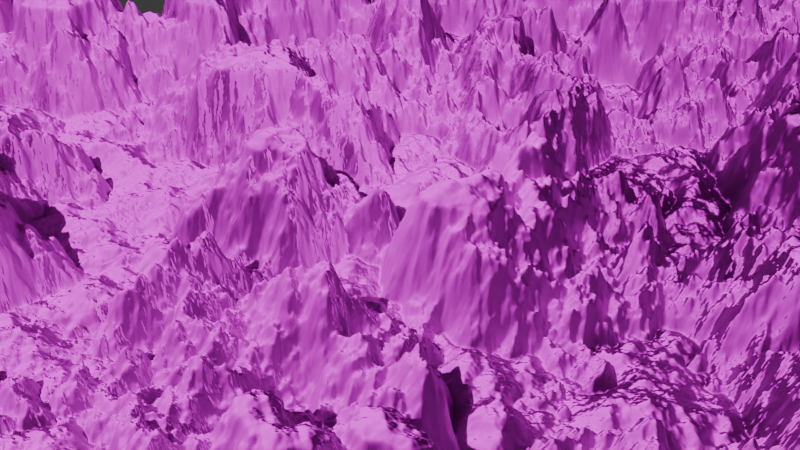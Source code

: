 # Source: Colorado.blend  (saved by Blender 5.1.30; exported with 4.5.12 LTS)
import bpy
from mathutils import Matrix  # noqa: F401  (used for matrix-valued properties, if any)

bpy.ops.wm.read_factory_settings(use_empty=True)
scene = bpy.context.scene
scene.name = 'Scene'

# ---- collections
col_collection = bpy.data.collections.new('Collection'); scene.collection.children.link(col_collection)

# ---- images (referenced by path relative to the original .blend; pixels are not part of the script)
import os
ASSET_DIR = os.environ.get("B2B_ASSET_DIR", "")  # directory of the original .blend (textures are referenced by path, not embedded)
HERE = os.path.dirname(os.path.abspath(__file__))  # packed textures are extracted next to this script under _unpacked/

def load_image(name, relpath, width, height, colorspace="sRGB"):
    """Load a texture the original file referenced (path relative to the .blend, or extracted next to this script)."""
    p = next((c for c in (os.path.join(HERE, relpath), os.path.join(ASSET_DIR, relpath)) if relpath and os.path.exists(c)), "")
    if p:
        img = bpy.data.images.load(p, check_existing=True)
        img.name = name
    else:  # same state as the original file: an image datablock whose file is absent (Cycles renders it pink)
        img = bpy.data.images.new(name, width, height)
        img.source = "FILE"
        img.filepath = "//" + (relpath or name)
    img.colorspace_settings.name = colorspace
    return img
img_rock_face_03_disp_4k_png = load_image('rock_face_03_disp_4k.png', 'rock_face_03_4k.blend/textures/rock_face_03_disp_4k.png', 1024, 1024, 'Non-Color')
img_rock_face_03_diff_4k_jpg = load_image('rock_face_03_diff_4k.jpg', 'rock_face_03_4k.blend/textures/rock_face_03_diff_4k.jpg', 1024, 1024, 'sRGB')
img_rock_face_03_rough_4k_exr = load_image('rock_face_03_rough_4k.exr', 'rock_face_03_4k.blend/textures/rock_face_03_rough_4k.exr', 1024, 1024, 'Non-Color')
img_rock_face_03_nor_gl_4k_exr = load_image('rock_face_03_nor_gl_4k.exr', 'rock_face_03_4k.blend/textures/rock_face_03_nor_gl_4k.exr', 1024, 1024, 'Non-Color')
img_grass_03_albedo_jpg = load_image('grass 03_Albedo.jpg', 'grass/grass 03_Albedo.jpg', 1024, 1024, 'sRGB')
img_grass_03_roughness_jpg = load_image('grass 03_Roughness.jpg', 'grass/grass 03_Roughness.jpg', 1024, 1024, 'Non-Color')
img_grass_03_normal_jpg = load_image('grass 03_Normal.jpg', 'grass/grass 03_Normal.jpg', 1024, 1024, 'Non-Color')

# ---- materials (node trees are filled in below, after node groups)
mat_material = bpy.data.materials.new('Material')
mat_material.alpha_threshold = 0.0
mat_material.use_backface_culling_lightprobe_volume = False
mat_material.roughness = 0.5
mat_material.line_color = (0.0, 0.0, 0.0, 1.0)

# ---- node groups
ng_geometry_nodes = bpy.data.node_groups.new('Geometry Nodes', 'GeometryNodeTree')
_s = ng_geometry_nodes.interface.new_socket(name='Geometry', in_out='OUTPUT', socket_type='NodeSocketGeometry')
_s = ng_geometry_nodes.interface.new_socket(name='Geometry', in_out='INPUT', socket_type='NodeSocketGeometry')
ng_geometry_nodes.is_modifier = True
_N = ng_geometry_nodes.nodes; _L = ng_geometry_nodes.links
n0 = _N.new('NodeGroupOutput'); n0.name = 'Group Output'; n0.location = (816, 0)
n1 = _N.new('GeometryNodeMeshGrid'); n1.name = 'Grid'; n1.location = (-323, 135)
n1.inputs[0].default_value = 3.0
n1.inputs[1].default_value = 3.0
n1.inputs[2].default_value = 512
n1.inputs[3].default_value = 512
n2 = _N.new('ShaderNodeTexNoise'); n2.name = 'Noise Texture'; n2.location = (-536, -53)
n2.width = 145
n2.noise_dimensions = '4D'
n2.inputs[1].default_value = 1858.0
n2.inputs[2].default_value = 3.2
n2.inputs[3].default_value = 50.0
n2.inputs[4].default_value = 0.42
n2.inputs[5].default_value = 2.1
n3 = _N.new('GeometryNodeSetPosition'); n3.name = 'Set Position'; n3.location = (276, 39)
n4 = _N.new('ShaderNodeCombineXYZ'); n4.name = 'Combine XYZ'; n4.location = (109, -76)
n5 = _N.new('GeometryNodeSetShadeSmooth'); n5.name = 'Set Shade Smooth'; n5.location = (456, -4)
n6 = _N.new('ShaderNodeValToRGB'); n6.name = 'Color Ramp'; n6.location = (-252, -111)
while len(n6.color_ramp.elements) > 1: n6.color_ramp.elements.remove(n6.color_ramp.elements[-1])
n6.color_ramp.elements[0].position = 0.1527; n6.color_ramp.elements[0].color = (0.2314, 0.2314, 0.2314, 1.0)
_e = n6.color_ramp.elements.new(0.3236); _e.color = (0.1343, 0.1343, 0.1343, 1.0)
_e = n6.color_ramp.elements.new(0.4436); _e.color = (0.07518, 0.07518, 0.07518, 1.0)
_e = n6.color_ramp.elements.new(0.6182); _e.color = (0.334, 0.334, 0.334, 1.0)
_e = n6.color_ramp.elements.new(0.8073); _e.color = (0.4028, 0.4028, 0.4028, 1.0)
n7 = _N.new('GeometryNodeSetMaterial'); n7.name = 'Set Material'; n7.location = (635, -45)
n7.inputs[2].default_value = mat_material
n8 = _N.new('GeometryNodeSubdivideMesh'); n8.name = 'Subdivide Mesh'; n8.location = (-43, 62)
_L.new(n7.outputs[0], n0.inputs[0])
_L.new(n8.outputs[0], n3.inputs[0])
_L.new(n4.outputs[0], n3.inputs[3])
_L.new(n6.outputs[0], n4.inputs[2])
_L.new(n3.outputs[0], n5.inputs[0])
_L.new(n2.outputs[0], n6.inputs[0])
_L.new(n5.outputs[0], n7.inputs[0])
_L.new(n1.outputs[0], n8.inputs[0])
n0.is_active_output = True

# ---- material node trees
mat_material.use_nodes = True; mat_material.node_tree.nodes.clear()
_N = mat_material.node_tree.nodes; _L = mat_material.node_tree.links
n0 = _N.new('ShaderNodeOutputMaterial'); n0.name = 'Material Output'; n0.location = (1002, 135)
n1 = _N.new('ShaderNodeBsdfPrincipled'); n1.name = 'Principled BSDF'; n1.location = (-200, 100)
n2 = _N.new('ShaderNodeTexImage'); n2.name = 'Image Texture'; n2.location = (85, -596)
n2.label = 'Displacement'
n2.image = img_rock_face_03_disp_4k_png
n3 = _N.new('ShaderNodeDisplacement'); n3.name = 'Displacement'; n3.location = (-94, -332)
n3.inputs[2].default_value = 0.11
n4 = _N.new('ShaderNodeTexImage'); n4.name = 'Image Texture.001'; n4.location = (85, -36)
n4.label = 'Base Color'
n4.image = img_rock_face_03_diff_4k_jpg
n5 = _N.new('ShaderNodeTexImage'); n5.name = 'Image Texture.002'; n5.location = (85, -316)
n5.label = 'Roughness'
n5.image = img_rock_face_03_rough_4k_exr
n6 = _N.new('ShaderNodeTexImage'); n6.name = 'Image Texture.003'; n6.location = (85, -876)
n6.label = 'Normal'
n6.image = img_rock_face_03_nor_gl_4k_exr
n7 = _N.new('ShaderNodeNormalMap'); n7.name = 'Normal Map'; n7.location = (-444, -272)
n8 = _N.new('ShaderNodeMapping'); n8.name = 'Mapping'; n8.location = (230, -36)
n8.inputs[3].default_value = (3.0, 3.0, 3.0)
n9 = _N.new('NodeReroute'); n9.name = 'Reroute'; n9.location = (35, -552)
n9.width = 12
n9.socket_idname = 'NodeSocketVector'
n10 = _N.new('ShaderNodeTexCoord'); n10.name = 'Texture Coordinate'; n10.location = (30, -36)
n11 = _N.new('NodeFrame'); n11.name = 'Frame'; n11.location = (-1474, 404)
n11.label = 'Mapping'
n11.width = 400
n12 = _N.new('NodeFrame'); n12.name = 'Frame.001'; n12.location = (-829, 604)
n12.label = 'Textures'
n12.width = 355
n13 = _N.new('ShaderNodeBsdfPrincipled'); n13.name = 'Principled BSDF.001'; n13.location = (241, -406)
n13.inputs[13].default_value = 0.0
n14 = _N.new('ShaderNodeMixShader'); n14.name = 'Mix Shader'; n14.location = (629, 67)
n15 = _N.new('ShaderNodeTexImage'); n15.name = 'Image Texture.004'; n15.location = (85, -36)
n15.label = 'Base Color'
n15.image = img_grass_03_albedo_jpg
n16 = _N.new('ShaderNodeTexImage'); n16.name = 'Image Texture.005'; n16.location = (85, -316)
n16.label = 'Roughness'
n16.image = img_grass_03_roughness_jpg
n17 = _N.new('ShaderNodeTexImage'); n17.name = 'Image Texture.006'; n17.location = (85, -596)
n17.label = 'Normal'
n17.image = img_grass_03_normal_jpg
n18 = _N.new('ShaderNodeNormalMap'); n18.name = 'Normal Map.001'; n18.location = (-89, -1305)
n19 = _N.new('ShaderNodeMapping'); n19.name = 'Mapping.001'; n19.location = (230, -36)
n20 = _N.new('NodeReroute'); n20.name = 'Reroute.001'; n20.location = (35, -338)
n20.width = 12
n20.socket_idname = 'NodeSocketVector'
n21 = _N.new('ShaderNodeTexCoord'); n21.name = 'Texture Coordinate.001'; n21.location = (30, -36)
n22 = _N.new('NodeFrame'); n22.name = 'Frame.002'; n22.location = (-1120, -910)
n22.label = 'Mapping'
n22.width = 400
n23 = _N.new('NodeFrame'); n23.name = 'Frame.003'; n23.location = (-474, -710)
n23.label = 'Textures'
n23.width = 355
n24 = _N.new('ShaderNodeNewGeometry'); n24.name = 'Geometry'; n24.location = (-112, 357)
n25 = _N.new('ShaderNodeSeparateXYZ'); n25.name = 'Separate XYZ'; n25.location = (104, 256)
n26 = _N.new('ShaderNodeValToRGB'); n26.name = 'Color Ramp'; n26.location = (324, 298)
while len(n26.color_ramp.elements) > 1: n26.color_ramp.elements.remove(n26.color_ramp.elements[-1])
n26.color_ramp.elements[0].position = 0.1236; n26.color_ramp.elements[0].color = (0.002544, 0.002544, 0.002544, 1.0)
_e = n26.color_ramp.elements.new(0.5218); _e.color = (0.5546, 0.5546, 0.5546, 1.0)
_e = n26.color_ramp.elements.new(0.7055); _e.color = (1.0, 1.0, 1.0, 1.0)
n2.parent = n12
n4.parent = n12
n5.parent = n12
n6.parent = n12
n8.parent = n11
n9.parent = n12
n10.parent = n11
n15.parent = n23
n16.parent = n23
n17.parent = n23
n19.parent = n22
n20.parent = n23
n21.parent = n22
_L.new(n2.outputs[0], n3.inputs[0])
_L.new(n3.outputs[0], n0.inputs[2])
_L.new(n4.outputs[0], n1.inputs[0])
_L.new(n5.outputs[0], n1.inputs[2])
_L.new(n6.outputs[0], n7.inputs[1])
_L.new(n7.outputs[0], n1.inputs[5])
_L.new(n9.outputs[0], n4.inputs[0])
_L.new(n9.outputs[0], n5.inputs[0])
_L.new(n9.outputs[0], n2.inputs[0])
_L.new(n9.outputs[0], n6.inputs[0])
_L.new(n8.outputs[0], n9.inputs[0])
_L.new(n10.outputs[0], n8.inputs[0])
_L.new(n14.outputs[0], n0.inputs[0])
_L.new(n1.outputs[0], n14.inputs[1])
_L.new(n13.outputs[0], n14.inputs[2])
_L.new(n15.outputs[0], n13.inputs[0])
_L.new(n16.outputs[0], n13.inputs[2])
_L.new(n17.outputs[0], n18.inputs[1])
_L.new(n18.outputs[0], n13.inputs[5])
_L.new(n20.outputs[0], n15.inputs[0])
_L.new(n20.outputs[0], n16.inputs[0])
_L.new(n20.outputs[0], n17.inputs[0])
_L.new(n19.outputs[0], n20.inputs[0])
_L.new(n21.outputs[0], n19.inputs[0])
_L.new(n24.outputs[1], n25.inputs[0])
_L.new(n26.outputs[0], n14.inputs[0])
_L.new(n25.outputs[2], n26.inputs[0])
n0.is_active_output = True

# ---- world
world_world = bpy.data.worlds.new('World'); scene.world = world_world
world_world.use_nodes = True; world_world.node_tree.nodes.clear()
_N = world_world.node_tree.nodes; _L = world_world.node_tree.links
n0 = _N.new('ShaderNodeOutputWorld'); n0.name = 'World Output'; n0.location = (200, 100)
n1 = _N.new('ShaderNodeBackground'); n1.name = 'Background'; n1.location = (-200, 100)
n1.inputs[0].default_value = (0.05088, 0.05088, 0.05088, 1.0)
_L.new(n1.outputs[0], n0.inputs[0])
n0.is_active_output = True
world_world.color = (0.05088, 0.05088, 0.05088)
world_world.sun_shadow_jitter_overblur = 0.0

# ---- cameras
cam_camera = bpy.data.cameras.new('Camera')
cam_camera.clip_end = 100.0
cam_camera.ortho_scale = 7.314

# ---- lights
light_sun = bpy.data.lights.new('Sun', 'SUN')
light_sun.exposure = 0.354
light_sun.energy = 4.01

# ---- meshes
me_cube = bpy.data.meshes.new('Cube')
me_cube.from_pydata([(1.0, 1.0, 1.0), (1.0, 1.0, -1.0), (1.0, -1.0, 1.0), (1.0, -1.0, -1.0), (-1.0, 1.0, 1.0), (-1.0, 1.0, -1.0), (-1.0, -1.0, 1.0), (-1.0, -1.0, -1.0)], [], [(0, 4, 6, 2), (3, 2, 6, 7), (7, 6, 4, 5), (5, 1, 3, 7), (1, 0, 2, 3), (5, 4, 0, 1)])
_uv = me_cube.uv_layers.new(name='UVMap')
_uv.uv.foreach_set('vector', [0.625, 0.5, 0.875, 0.5, 0.875, 0.75, 0.625, 0.75, 0.375, 0.75, 0.625, 0.75, 0.625, 1.0, 0.375, 1.0, 0.375, 0.0, 0.625, 0.0, 0.625, 0.25, 0.375, 0.25, 0.125, 0.5, 0.375, 0.5, 0.375, 0.75, 0.125, 0.75, 0.375, 0.5, 0.625, 0.5, 0.625, 0.75, 0.375, 0.75, 0.375, 0.25, 0.625, 0.25, 0.625, 0.5, 0.375, 0.5])
me_cube.materials.append(mat_material)
me_cube.use_mirror_vertex_groups = False
me_cube.update()

# ---- objects
ob_cube = bpy.data.objects.new('Cube', me_cube)
ob_camera = bpy.data.objects.new('Camera', cam_camera)
ob_sun = bpy.data.objects.new('Sun', light_sun)

# ---- transforms, parenting, visibility, modifiers, constraints
ob_cube.location = (-0.681, 0.4627, -0.5491)
ob_cube.lock_rotations_4d = False
ob_cube.empty_display_type = 'ARROWS'
ob_cube.lineart.crease_threshold = 0.0
_m = ob_cube.modifiers.new('GeometryNodes', 'NODES')
_m.node_group = ng_geometry_nodes
ob_camera.location = (1.538, -0.6187, 1.071)
ob_camera.rotation_euler = (0.991, -0.03523, 1.283)
ob_camera.lock_rotations_4d = False
ob_camera.empty_display_type = 'ARROWS'
ob_camera.color = (0.0, 0.0, 0.0, 0.0)
ob_camera.display_type = 'WIRE'
ob_camera.lineart.crease_threshold = 0.0
ob_sun.location = (0.2566, -0.6388, 1.105)
ob_sun.rotation_euler = (0.7344, -0.2678, 1.045)

# ---- collection membership
col_collection.objects.link(ob_cube)
col_collection.objects.link(ob_camera)
col_collection.objects.link(ob_sun)

# ---- scene / render settings (as saved in the file)
scene.camera = ob_camera
scene.frame_start = 1; scene.frame_end = 250; scene.frame_set(1)
scene.render.engine = 'BLENDER_EEVEE_NEXT'
scene.render.bake_bias = 0.0
scene.render.bake_samples = 0
scene.cycles.sampling_pattern = 'TABULATED_SOBOL'
scene.eevee.use_volume_custom_range = False
bpy.context.view_layer.update()
